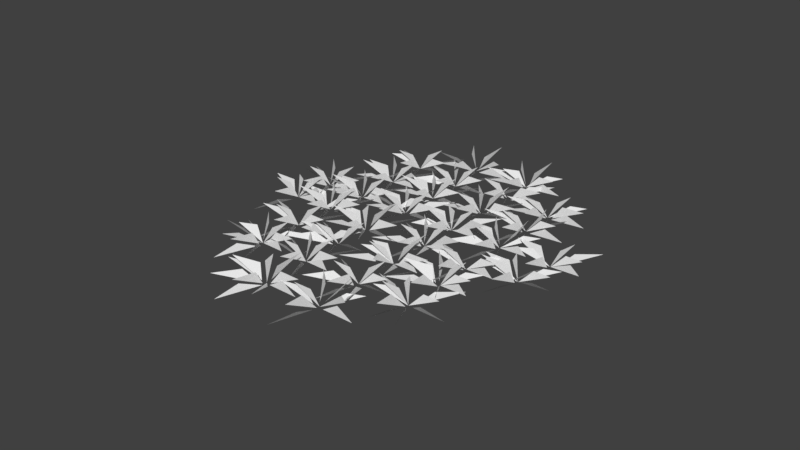 # Source: GrassCluster_LOD1.blend  (saved by Blender 2.78.0; exported with 4.5.12 LTS)
import bpy
from mathutils import Matrix  # noqa: F401  (used for matrix-valued properties, if any)

bpy.ops.wm.read_factory_settings(use_empty=True)
scene = bpy.context.scene
scene.name = 'Scene'

# ---- collections
col_collection_1 = bpy.data.collections.new('Collection 1'); scene.collection.children.link(col_collection_1)

# ---- world
world_world = bpy.data.worlds.new('World'); scene.world = world_world
world_world.color = (0.05088, 0.05088, 0.05088)
world_world.use_sun_shadow = False
world_world.sun_shadow_jitter_overblur = 0.0
world_world.cycles.sampling_method = 'MANUAL'

# ---- meshes
me_plane_020 = bpy.data.meshes.new('Plane.020')
me_plane_020.from_pydata([(-0.7098, 2.716, 0.5724), (-1.525, 2.389, 0.6635), (-1.987, 2.403, 0.01091), (-1.195, 1.502, 0.2924), (-2.044, 2.242, 0.01181), (-2.719, 1.113, 0.1293), (-2.23, 2.157, -0.003959), (-2.199, 2.334, -0.002506), (-2.184, 3.615, 0.1996), (-2.36, 3.143, 0.4482), (-3.38, 2.265, 0.5408), (-2.203, 2.322, 0.0), (-2.859, 2.434, 0.6635), (-3.264, 2.078, 0.7484), (-2.342, 2.328, 0.08972), (-3.182, 3.471, 0.6331), (-2.672, 2.766, 0.7052), (-2.305, 2.459, 0.01471), (-1.17, 3.519, 0.4601), (-1.548, 2.742, 0.5735), (-2.11, 2.478, 0.007348), (-2.186, 2.33, 0.0006374), (-0.9801, 2.133, 0.4339), (-1.492, 2.257, 0.6295), (-2.19, 2.32, 0.004717), (-2.243, 1.455, 0.9685), (-2.228, 2.011, 0.891), (-2.499, 3.309, 0.8414), (-2.225, 2.475, 0.08184), (-2.191, 2.333, 0.004717), (-1.366, 2.602, 0.9685), (-1.889, 2.411, 0.891), (-0.6659, 1.589, 0.2924), (-1.729, 1.216, 0.01181), (-1.889, 1.184, 0.0), (-0.9746, 0.4406, 0.5408), (-1.294, 0.8859, 0.6635), (-2.481, -0.295, 0.3895), (-2.339, 0.5478, 0.5634), (-1.933, 1.016, -0.003959), (-1.949, 2.818, 0.1307), (-1.841, 2.021, 0.4674), (-1.921, 1.354, -0.03688), (-3.433, 1.182, 0.5724), (-2.574, 1.293, 0.6714), (-2.07, 1.164, 0.01181), (-3.062, 0.8551, 1.104), (-2.227, 0.9215, 0.8606), (-2.052, 1.157, 0.07342), (-2.737, 2.016, 0.5552), (-1.905, 1.191, -0.001001), (-2.367, 1.618, 0.6974), (-1.896, 1.195, 0.0006374), (-1.037, 2.063, 0.4339), (-1.434, 1.718, 0.6295), (-0.3321, 1.042, 0.4601), (-1.185, 0.8998, 0.5735), (-1.726, 1.205, 0.007348), (-1.845, 0.03535, 1.165), (-1.876, 0.9914, 0.1023), (-1.932, 0.8702, 0.891), (-1.904, 1.191, 0.004717), (-1.951, 2.057, 0.9685), (-1.901, 1.503, 0.891), (-0.8476, 1.658, 1.165), (-1.762, 1.254, 0.08184), (-1.585, 1.272, 0.9028), (-1.053, 4.038, 0.5724), (-2.369, 3.678, 0.01181), (-1.913, 3.93, 0.6714), (-1.299, 2.742, 0.5724), (-2.057, 3.161, 0.6714), (-2.387, 3.564, 0.01181), (-3.121, 2.167, 0.3895), (-2.979, 3.01, 0.5634), (-2.573, 3.478, -0.003959), (-2.644, 4.971, -0.07739), (-2.526, 3.817, -0.03454), (-2.546, 3.644, 0.0), (-3.723, 3.702, 0.5408), (-3.202, 3.532, 0.6635), (-3.702, 3.317, 1.104), (-2.868, 3.384, 0.8606), (-2.693, 3.62, 0.07342), (-3.525, 4.792, 0.6331), (-3.016, 4.088, 0.7052), (-2.649, 3.781, 0.01471), (-1.666, 4.633, 0.1844), (-2.454, 3.799, 0.007349), (-2.53, 3.652, 0.0006374), (-1.324, 3.455, 0.4339), (-1.836, 3.579, 0.6295), (-2.533, 3.642, 0.004717), (-2.587, 2.776, 0.9685), (-2.572, 3.332, 0.891), (-2.544, 3.653, 0.004717), (-2.592, 4.52, 0.9685), (-2.542, 3.965, 0.891), (-2.534, 3.655, 0.004717), (-1.709, 3.923, 0.9685), (-2.232, 3.733, 0.891), (0.6419, 4.479, 0.5724), (-0.6734, 4.119, 0.01181), (-0.218, 4.371, 0.6714), (0.3966, 3.183, 0.5724), (-0.362, 3.602, 0.6714), (-0.6919, 4.004, 0.01181), (-0.8418, 4.08, -0.0002414), (-1.366, 2.959, 0.3878), (-1.071, 3.39, 0.5952), (-0.8937, 5.721, 0.1307), (-0.7849, 4.91, 0.4631), (-0.8664, 4.303, -0.05095), (-0.8512, 4.085, 0.0), (-2.028, 4.143, 0.5408), (-1.507, 3.973, 0.6635), (-2.007, 3.758, 1.104), (-1.172, 3.825, 0.8606), (-0.9974, 4.06, 0.07342), (-1.83, 5.233, 0.6331), (-1.32, 4.529, 0.7052), (-0.9538, 4.221, 0.01471), (-0.8413, 4.098, 0.0006374), (0.01832, 4.966, 0.4339), (-0.3791, 4.621, 0.6295), (-0.8347, 4.093, 0.0006374), (0.3715, 3.896, 0.4339), (-0.1404, 4.019, 0.6295), (-0.8379, 4.083, 0.004717), (-0.8915, 3.217, 0.9685), (-0.8765, 3.773, 0.891), (-1.03, 5.225, 1.165), (-0.8738, 4.237, 0.08184), (-0.8461, 4.414, 0.9028), (-0.08701, 4.448, 1.0), (-0.8392, 4.096, 0.004717), (-0.3962, 4.011, 0.829), (1.016, 3.041, 0.5724), (0.2007, 2.713, 0.6635), (-0.2616, 2.727, 0.01091), (0.5309, 1.826, 0.2924), (-0.3181, 2.566, 0.01181), (-1.052, 1.17, 0.3895), (-0.9103, 2.013, 0.5634), (-0.5044, 2.481, -0.003959), (-0.5198, 4.283, 0.1307), (-0.4572, 2.819, -0.03454), (-0.6345, 3.48, 0.4525), (-2.004, 2.647, 0.5724), (-0.6407, 2.664, 0.01181), (-1.145, 2.535, 0.6714), (-1.342, 2.295, 0.9016), (-0.4773, 2.647, 0.001708), (-0.7908, 2.391, 0.8496), (-1.456, 3.795, 0.6331), (-0.9378, 3.083, 0.6974), (-0.6054, 2.824, 0.01731), (0.4035, 3.635, 0.1844), (-0.3846, 2.802, 0.007349), (1.097, 2.507, 0.4601), (-0.2489, 2.636, -0.006254), (0.2334, 2.581, 0.6295), (-0.464, 2.645, 0.004717), (-0.5176, 1.779, 0.9685), (-0.5027, 2.335, 0.891), (-0.4748, 2.656, 0.004717), (-0.5225, 3.522, 0.9685), (-0.4725, 2.968, 0.891), (-0.4654, 2.657, 0.004717), (0.3596, 2.926, 0.9685), (-0.1632, 2.735, 0.891), (1.116, 1.696, 0.2924), (0.05333, 1.323, 0.01181), (1.123, 0.3873, 0.5724), (0.3551, 0.8129, 0.6635), (0.07406, 1.18, 0.01091), (-0.6993, -0.1877, 0.3895), (-0.5574, 0.6551, 0.5634), (-0.1515, 1.123, -0.003959), (-0.1202, 1.301, -0.002506), (-0.1056, 2.582, 0.1996), (-0.2813, 2.109, 0.4482), (-1.651, 1.289, 0.5724), (-0.792, 1.401, 0.6714), (-0.2878, 1.272, 0.01181), (-1.28, 0.9624, 1.104), (-0.4456, 1.029, 0.8606), (-0.2706, 1.264, 0.07342), (-1.103, 2.437, 0.6331), (-0.5937, 1.733, 0.7052), (-0.227, 1.426, 0.01471), (0.7564, 2.278, 0.1844), (-0.03168, 1.444, 0.007349), (1.45, 1.15, 0.4601), (0.5968, 1.007, 0.5735), (0.05601, 1.312, 0.007348), (-0.1111, 1.287, 0.004717), (-0.1647, 0.4212, 0.9685), (-0.1498, 0.9774, 0.891), (-0.1219, 1.298, 0.004717), (-0.1696, 2.165, 0.9685), (-0.1196, 1.61, 0.891), (0.9343, 1.765, 1.165), (0.01966, 1.361, 0.08184), (0.1973, 1.379, 0.9028), (-4.396, 0.6003, 0.5408), (-5.52, 0.2482, 0.0), (-4.857, 0.3049, 0.6635), (-4.437, -0.459, 0.2924), (-5.397, 0.1298, 0.01181), (-5.526, 0.2332, -0.0002414), (-6.05, -0.8877, 0.3878), (-5.755, -0.4565, 0.5952), (-5.578, 1.875, 0.1307), (-5.515, 0.4109, -0.03454), (-5.693, 1.072, 0.4525), (-5.536, 0.2383, 0.0), (-6.713, 0.2961, 0.5408), (-6.191, 0.1265, 0.6635), (-6.4, -0.1137, 0.9016), (-5.536, 0.2387, 0.001708), (-5.849, -0.01742, 0.8496), (-6.24, 1.293, 0.3911), (-5.638, 0.3748, 0.01471), (-4.655, 1.227, 0.1844), (-5.443, 0.3935, 0.00735), (-3.961, 0.0988, 0.4601), (-5.307, 0.2279, -0.006253), (-4.825, 0.1728, 0.6295), (-5.478, -0.8182, 0.799), (-5.482, 0.1021, 0.09153), (-5.714, 1.379, 1.165), (-5.338, 0.6617, 0.8409), (-5.588, 0.3762, 0.09153), (-5.524, 0.2492, 0.004717), (-4.699, 0.5175, 0.9685), (-5.221, 0.327, 0.891), (-5.036, 3.063, 0.5408), (-6.16, 2.711, 0.0), (-5.498, 2.767, 0.6635), (-6.158, 2.703, 0.0), (-5.244, 1.959, 0.5408), (-5.564, 2.405, 0.6635), (-6.751, 1.224, 0.3895), (-6.25, 2.501, -0.01627), (-6.396, 2.006, 0.5952), (-6.171, 2.712, -0.002506), (-6.157, 3.993, 0.1996), (-6.333, 3.521, 0.4482), (-7.703, 2.701, 0.5724), (-6.843, 2.812, 0.6714), (-6.339, 2.683, 0.01181), (-7.04, 2.349, 0.9016), (-6.176, 2.701, 0.001708), (-6.489, 2.445, 0.8496), (-7.154, 3.849, 0.6331), (-6.636, 3.137, 0.6974), (-6.304, 2.878, 0.01731), (-5.295, 3.689, 0.1844), (-6.083, 2.856, 0.00735), (-4.601, 2.561, 0.4601), (-5.947, 2.69, -0.006254), (-5.465, 2.635, 0.6295), (-6.118, 1.644, 0.799), (-6.122, 2.564, 0.09153), (-6.354, 3.841, 1.165), (-5.978, 3.124, 0.8409), (-6.228, 2.839, 0.09153), (-6.164, 2.712, 0.004717), (-5.339, 2.98, 0.9685), (-5.862, 2.789, 0.891), (-3.202, 3.401, 0.2924), (-4.312, 3.209, 0.01181), (-3.472, 2.321, 0.2924), (-4.321, 3.061, 0.01181), (-5.055, 1.665, 0.3895), (-4.913, 2.507, 0.5634), (-4.508, 2.976, -0.003958), (-4.523, 4.778, 0.1307), (-4.46, 3.314, -0.03454), (-4.638, 3.975, 0.4525), (-5.658, 3.084, 0.5408), (-4.48, 3.141, 0.0), (-5.136, 3.253, 0.6635), (-5.345, 2.789, 0.9016), (-4.48, 3.142, 0.001708), (-4.794, 2.886, 0.8496), (-5.459, 4.29, 0.6331), (-4.555, 3.294, 0.02885), (-5.127, 3.484, 0.615), (-3.448, 4.338, 0.4601), (-3.834, 3.552, 0.5666), (-4.361, 3.336, 0.003772), (-4.464, 3.149, 0.0006374), (-3.258, 2.952, 0.4339), (-3.77, 3.076, 0.6295), (-4.467, 3.139, 0.004717), (-4.521, 2.273, 0.9685), (-4.506, 2.83, 0.891), (-4.659, 4.282, 1.165), (-4.517, 3.336, 0.1023), (-4.476, 3.463, 0.891), (-4.469, 3.152, 0.004717), (-3.644, 3.42, 0.9685), (-4.166, 3.23, 0.891), (-2.967, 2.065, 0.5408), (-4.091, 1.713, 0.0), (-3.429, 1.77, 0.6635), (-3.098, 0.8826, 0.2924), (-3.947, 1.623, 0.01181), (-4.623, 0.4933, 0.1293), (-4.134, 1.537, -0.003959), (-4.102, 1.715, -0.002506), (-4.088, 2.996, 0.1996), (-4.263, 2.524, 0.4482), (-4.107, 1.703, 0.0), (-5.284, 1.761, 0.5408), (-4.762, 1.591, 0.6635), (-5.263, 1.376, 1.104), (-4.428, 1.443, 0.8606), (-4.253, 1.679, 0.07342), (-4.106, 1.712, -0.001001), (-4.846, 2.59, 0.6019), (-4.744, 2.037, 0.6069), (-3.074, 2.9, 0.4601), (-3.987, 1.839, -0.002476), (-3.626, 2.248, 0.6362), (-2.883, 1.625, 0.4664), (-4.09, 1.711, 0.0006374), (-3.398, 1.423, 0.5666), (-4.045, 0.5568, 1.165), (-4.085, 1.556, 0.08184), (-4.133, 1.384, 0.9028), (-4.251, 2.53, 1.0), (-4.104, 1.712, 0.004717), (-3.909, 2.119, 0.829), (-4.095, 1.714, 0.004717), (-3.27, 1.982, 0.9685), (-3.792, 1.792, 0.891), (-5.817, 1.389, 0.0), (-4.663, 1.629, 0.5408), (-5.21, 1.662, 0.6635), (-4.584, 0.4772, 0.5724), (-5.353, 0.9028, 0.6635), (-5.634, 1.27, 0.0109), (-5.823, 1.374, -0.0002414), (-6.346, 0.2529, 0.3878), (-6.052, 0.6841, 0.5952), (-5.778, 2.709, -0.06717), (-5.847, 1.551, -0.03688), (-5.832, 1.379, 0.0), (-7.009, 1.437, 0.5408), (-6.488, 1.267, 0.6635), (-6.697, 1.027, 0.9016), (-5.832, 1.379, 0.001708), (-6.146, 1.123, 0.8496), (-6.663, 2.213, 0.5552), (-5.831, 1.388, -0.001001), (-6.293, 1.815, 0.6974), (-4.799, 2.576, 0.4601), (-5.712, 1.514, -0.002474), (-5.351, 1.924, 0.6362), (-4.258, 1.239, 0.4601), (-5.111, 1.097, 0.5735), (-5.652, 1.402, 0.007347), (-5.819, 1.377, 0.004717), (-5.872, 0.5111, 0.9685), (-5.857, 1.067, 0.891), (-6.011, 2.519, 1.165), (-5.634, 1.802, 0.8409), (-5.885, 1.517, 0.09153), (-4.773, 1.855, 1.165), (-5.377, 1.305, 0.829), (-5.674, 1.501, 0.1122), (-3.738, 0.3555, 0.0), (-2.585, 0.5957, 0.5408), (-3.132, 0.6287, 0.6635), (-2.506, -0.5561, 0.5724), (-3.265, -0.1373, 0.6714), (-3.594, 0.2652, 0.01181), (-4.128, -0.9138, 0.1554), (-3.813, 0.1912, -0.009918), (-3.796, 1.982, 0.1307), (-3.733, 0.5645, -0.04857), (-3.911, 1.166, 0.4482), (-3.754, 0.3456, 0.0), (-4.931, 0.4034, 0.5408), (-4.409, 0.2338, 0.6635), (-4.91, 0.01891, 1.104), (-3.937, 0.3507, 0.1102), (-4.112, -0.1028, 0.7453), (-3.753, 0.3547, -0.001001), (-4.493, 1.232, 0.6019), (-4.391, 0.6798, 0.6069), (-2.721, 1.542, 0.4601), (-3.634, 0.4811, -0.002474), (-3.273, 0.8903, 0.6362), (-3.737, 0.3535, 0.0006374), (-2.531, 0.1564, 0.4339), (-3.043, 0.2801, 0.6295), (-3.74, 0.3436, 0.004717), (-3.794, -0.5223, 0.9685), (-3.779, 0.03398, 0.891), (-3.932, 1.486, 1.165), (-3.776, 0.4983, 0.08184), (-3.749, 0.6747, 0.9028), (-3.742, 0.3565, 0.004717), (-2.917, 0.6247, 0.9685), (-3.44, 0.4343, 0.891), (-2.994, -3.403, 0.5724), (-3.809, -3.73, 0.6635), (-4.271, -3.716, 0.01091), (-3.388, -4.494, 0.2924), (-4.348, -3.905, 0.01181), (-4.477, -3.802, -0.0002414), (-5.001, -4.923, 0.3878), (-4.706, -4.492, 0.5952), (-4.482, -3.785, -0.002506), (-4.468, -2.504, 0.1996), (-4.643, -2.977, 0.4482), (-6.013, -3.797, 0.5724), (-4.65, -3.779, 0.01181), (-5.154, -3.908, 0.6714), (-5.643, -4.124, 1.104), (-4.808, -4.057, 0.8606), (-4.633, -3.821, 0.07342), (-5.465, -2.649, 0.6331), (-4.947, -3.361, 0.6974), (-4.615, -3.619, 0.01731), (-4.477, -3.784, 0.0006374), (-3.617, -2.915, 0.4339), (-4.015, -3.261, 0.6295), (-4.47, -3.789, 0.0006374), (-3.264, -3.986, 0.4339), (-3.776, -3.862, 0.6295), (-4.473, -3.799, 0.004717), (-4.527, -4.665, 0.9685), (-4.512, -4.108, 0.891), (-4.665, -2.657, 1.165), (-4.289, -3.373, 0.8409), (-4.539, -3.659, 0.09153), (-4.475, -3.786, 0.004717), (-3.65, -3.518, 0.9685), (-4.172, -3.708, 0.891), (-5.111, -1.325, 0.0), (-3.958, -1.084, 0.5408), (-4.505, -1.051, 0.6635), (-3.879, -2.236, 0.5724), (-4.988, -1.443, 0.01181), (-4.505, -1.638, 0.6714), (-5.117, -1.34, -0.0002414), (-5.641, -2.461, 0.3878), (-5.347, -2.029, 0.5952), (-5.169, 0.3018, 0.1307), (-5.107, -1.162, -0.03454), (-5.284, -0.5007, 0.4525), (-5.127, -1.335, 0.0), (-6.304, -1.277, 0.5408), (-5.782, -1.446, 0.6635), (-6.188, -1.579, 0.7484), (-5.266, -1.329, 0.08972), (-6.105, -0.1863, 0.6331), (-5.587, -0.8983, 0.6974), (-5.255, -1.157, 0.01731), (-4.094, -0.1377, 0.4601), (-4.472, -0.9153, 0.5735), (-5.034, -1.179, 0.007346), (-3.552, -1.474, 0.4601), (-4.405, -1.617, 0.5735), (-4.946, -1.312, 0.007347), (-5.065, -2.481, 1.165), (-5.355, -1.725, 0.8409), (-5.073, -1.471, 0.09153), (-5.305, -0.1942, 1.165), (-5.163, -1.14, 0.1023), (-5.122, -1.013, 0.891), (-5.115, -1.324, 0.004717), (-4.29, -1.055, 0.9685), (-4.813, -1.246, 0.891), (-3.416, -0.884, 0.0), (-2.262, -0.6437, 0.5408), (-2.81, -0.6107, 0.6635), (-2.431, -1.542, 0.5408), (-3.414, -0.8916, 0.0), (-2.952, -1.37, 0.6635), (-4.006, -2.371, 0.3895), (-3.506, -1.094, -0.01626), (-3.651, -1.589, 0.5952), (-3.427, -0.8821, -0.002506), (-3.413, 0.3987, 0.1996), (-3.588, -0.07349, 0.4482), (-3.431, -0.8939, 0.0), (-4.609, -0.8361, 0.5408), (-4.087, -1.006, 0.6635), (-4.587, -1.221, 1.104), (-3.615, -0.8888, 0.1102), (-3.79, -1.342, 0.7453), (-4.257, 0.09101, 0.3292), (-3.506, -0.7415, 0.02885), (-2.652, 0.05281, 0.4664), (-3.422, -0.8809, 0.0006374), (-2.786, -0.4836, 0.5666), (-1.857, -1.033, 0.4601), (-2.71, -1.176, 0.5735), (-3.251, -0.8711, 0.007348), (-3.418, -0.8959, 0.004717), (-3.472, -1.762, 0.9685), (-3.457, -1.205, 0.891), (-3.61, 0.2465, 1.165), (-3.454, -0.7412, 0.08184), (-3.426, -0.5647, 0.9028), (-3.42, -0.883, 0.004717), (-2.595, -0.6147, 0.9685), (-3.117, -0.8052, 0.891), (-1.779, -2.073, 0.2924), (-2.889, -2.264, 0.01181), (-1.81, -3.234, 0.5724), (-2.568, -2.815, 0.6714), (-2.898, -2.412, 0.01181), (-3.632, -3.809, 0.3895), (-3.491, -2.966, 0.5634), (-3.085, -2.498, -0.003959), (-3.1, -0.6956, 0.1307), (-3.037, -2.159, -0.03454), (-3.215, -1.498, 0.4525), (-4.235, -2.39, 0.5408), (-3.058, -2.332, 0.0), (-3.713, -2.22, 0.6635), (-4.214, -2.659, 1.104), (-3.371, -2.588, 0.8496), (-3.248, -2.358, 0.09352), (-3.762, -1.277, 0.3911), (-3.16, -2.196, 0.01471), (-3.048, -2.319, 0.0006374), (-2.188, -1.45, 0.4339), (-2.586, -1.796, 0.6295), (-3.041, -2.324, 0.0006374), (-1.835, -2.521, 0.4339), (-2.347, -2.398, 0.6295), (-2.996, -3.478, 1.165), (-3.036, -2.479, 0.08184), (-3.084, -2.651, 0.9028), (-3.236, -1.192, 1.165), (-3.08, -2.179, 0.08184), (-3.053, -2.003, 0.9028), (-3.046, -2.321, 0.004717), (-2.221, -2.053, 0.9685), (-2.744, -2.243, 0.891), (-3.29, -2.262, 0.5724), (-4.105, -2.59, 0.6635), (-4.567, -2.576, 0.01091), (-3.775, -3.477, 0.2924), (-4.624, -2.737, 0.01181), (-5.358, -4.133, 0.3895), (-5.211, -3.279, 0.557), (-4.825, -2.868, -0.01019), (-4.826, -1.02, 0.1307), (-4.763, -2.484, -0.03454), (-4.94, -1.822, 0.4525), (-6.31, -2.656, 0.5724), (-4.946, -2.639, 0.01181), (-5.451, -2.768, 0.6714), (-5.648, -3.008, 0.9016), (-4.783, -2.656, 0.001708), (-5.097, -2.912, 0.8496), (-5.762, -1.508, 0.6331), (-5.244, -2.22, 0.6974), (-4.911, -2.479, 0.01731), (-3.902, -1.667, 0.1844), (-4.69, -2.501, 0.007352), (-3.209, -2.796, 0.4601), (-4.555, -2.667, -0.006252), (-4.072, -2.722, 0.6295), (-4.719, -3.487, 1.0), (-4.77, -2.658, 0.004717), (-5.011, -3.039, 0.829), (-4.962, -1.516, 1.165), (-4.819, -2.462, 0.1023), (-4.778, -2.335, 0.891), (-4.771, -2.645, 0.004717), (-3.946, -2.377, 0.9685), (-4.469, -2.568, 0.891), (-1.426, -3.43, 0.2924), (-2.536, -3.622, 0.01181), (-1.606, -4.387, 0.2924), (-2.566, -3.798, 0.0118), (-3.28, -5.166, 0.3895), (-2.779, -3.89, -0.01627), (-2.925, -4.384, 0.5952), (-2.7, -3.678, -0.002506), (-2.686, -2.397, 0.1996), (-2.862, -2.869, 0.4482), (-4.232, -3.69, 0.5724), (-2.868, -3.672, 0.01181), (-3.372, -3.801, 0.6714), (-3.861, -4.016, 1.104), (-3.026, -3.95, 0.8606), (-2.851, -3.714, 0.07342), (-3.683, -2.541, 0.6331), (-3.174, -3.246, 0.7052), (-2.807, -3.553, 0.01471), (-1.824, -2.701, 0.1844), (-2.612, -3.534, 0.007349), (-2.688, -3.682, 0.0006374), (-1.482, -3.879, 0.4339), (-1.994, -3.755, 0.6295), (-2.647, -4.746, 0.799), (-2.651, -3.826, 0.09153), (-2.883, -2.549, 1.165), (-2.727, -3.537, 0.08184), (-2.7, -3.36, 0.9028), (-2.693, -3.679, 0.004717), (-1.868, -3.41, 0.9685), (-2.391, -3.601, 0.891), (0.2156, -2.648, 0.2924), (-0.8944, -2.839, 0.01181), (0.1844, -3.809, 0.5724), (-0.5742, -3.39, 0.6714), (-0.9041, -2.987, 0.01181), (-1.638, -4.384, 0.3895), (-1.496, -3.541, 0.5634), (-1.09, -3.073, -0.00396), (-1.059, -2.895, -0.002506), (-1.045, -1.614, 0.1996), (-1.22, -2.087, 0.4482), (-2.59, -2.907, 0.5724), (-1.731, -2.795, 0.6714), (-1.227, -2.924, 0.01181), (-1.928, -3.259, 0.9016), (-1.063, -2.907, 0.001708), (-1.377, -3.163, 0.8496), (-2.042, -1.759, 0.6331), (-1.524, -2.471, 0.6974), (-1.191, -2.729, 0.01731), (-0.03055, -1.71, 0.4601), (-0.4088, -2.488, 0.5735), (-0.9706, -2.752, 0.007349), (0.5108, -3.047, 0.4601), (-0.8349, -2.917, -0.006254), (-0.3526, -2.973, 0.6295), (-1.05, -2.909, 0.004717), (-1.104, -3.775, 0.9685), (-1.089, -3.219, 0.891), (-1.061, -2.898, 0.004717), (-1.109, -2.031, 0.9685), (-1.059, -2.586, 0.891), (-1.051, -2.896, 0.004717), (-0.2264, -2.628, 0.9685), (-0.7492, -2.818, 0.891), (-0.2104, -0.0506, 0.5724), (-1.526, -0.4106, 0.01181), (-1.07, -0.1588, 0.6714), (-0.4557, -1.346, 0.5724), (-1.214, -0.9275, 0.6714), (-1.544, -0.525, 0.01181), (-2.278, -1.921, 0.3895), (-1.763, -0.599, -0.009921), (-1.929, -1.151, 0.6014), (-1.699, -0.4329, -0.002506), (-1.685, 0.8479, 0.1996), (-1.86, 0.3757, 0.4482), (-3.23, -0.4446, 0.5724), (-2.371, -0.3331, 0.6714), (-1.867, -0.4621, 0.01181), (-2.859, -0.7713, 1.104), (-2.025, -0.7049, 0.8606), (-1.85, -0.4692, 0.07342), (-2.408, 0.61, 0.3911), (-1.806, -0.3082, 0.01471), (-1.694, -0.4317, 0.0006374), (-0.8339, 0.437, 0.4339), (-1.231, 0.09151, 0.6295), (-0.1293, -0.5842, 0.4601), (-0.9823, -0.7267, 0.5735), (-1.523, -0.4219, 0.007348), (-1.69, -0.4467, 0.004717), (-1.744, -1.313, 0.9685), (-1.729, -0.7563, 0.891), (-1.882, 0.6957, 1.165), (-1.726, -0.2919, 0.08184), (-1.698, -0.1155, 0.9028), (-1.691, -0.4338, 0.004717), (-0.8665, -0.1655, 0.9685), (-1.389, -0.356, 0.891), (1.485, 0.3901, 0.5724), (0.1695, 0.03011, 0.01181), (0.625, 0.2818, 0.6714), (1.24, -0.9057, 0.5724), (0.4809, -0.4868, 0.6714), (0.151, -0.08433, 0.01181), (-0.5831, -1.481, 0.3895), (-0.4412, -0.6379, 0.5634), (-0.03535, -0.1697, -0.003959), (-0.05076, 1.632, 0.1307), (0.05712, 0.835, 0.4674), (-0.02294, 0.1678, -0.03688), (-0.008221, -0.003969, 0.0), (-1.185, 0.0538, 0.5408), (-0.664, -0.1158, 0.6635), (-1.164, -0.3307, 1.104), (-0.3294, -0.2642, 0.8606), (-0.1544, -0.02857, 0.07342), (-0.987, 1.144, 0.6331), (-0.4775, 0.44, 0.7052), (-0.1108, 0.1325, 0.01471), (0.001611, 0.008963, 0.0006374), (0.8613, 0.8777, 0.4339), (0.4638, 0.5322, 0.6295), (0.008238, 0.003882, 0.0006374), (1.214, -0.1931, 0.4339), (0.7025, -0.06949, 0.6295), (0.005041, -0.005973, 0.004717), (-0.04855, -0.8718, 0.9685), (-0.0336, -0.3156, 0.891), (-0.1868, 1.136, 1.165), (-0.03091, 0.1487, 0.08184), (-0.003133, 0.3252, 0.9028), (1.05, 0.472, 1.165), (0.1358, 0.06802, 0.08184), (0.3135, 0.08643, 0.9028), (0.3808, -1.432, 0.0), (1.535, -1.192, 0.5408), (0.9874, -1.159, 0.6635), (1.613, -2.344, 0.5724), (0.8451, -1.918, 0.6635), (0.5641, -1.551, 0.01091), (-0.2093, -2.919, 0.3895), (-0.06735, -2.076, 0.5634), (0.3385, -1.608, -0.003959), (0.3699, -1.43, -0.002506), (0.3844, -0.1496, 0.1996), (0.2087, -0.6218, 0.4482), (0.3656, -1.442, 0.0), (-0.8115, -1.384, 0.5408), (-0.2902, -1.554, 0.6635), (0.3657, -1.442, 0.001708), (-0.4757, -1.695, 0.9555), (0.007106, -1.891, 0.7453), (-0.6131, -0.2938, 0.6331), (-0.1037, -0.9981, 0.7052), (0.263, -1.306, 0.01471), (0.3755, -1.429, 0.0006374), (1.235, -0.5605, 0.4339), (0.8377, -0.906, 0.6295), (1.94, -1.582, 0.4601), (1.087, -1.724, 0.5735), (0.546, -1.419, 0.007348), (0.3789, -1.444, 0.004717), (0.3253, -2.31, 0.9685), (0.3403, -1.754, 0.891), (0.3682, -1.433, 0.004717), (0.3205, -0.5666, 0.9685), (0.3704, -1.121, 0.891), (1.424, -0.9661, 1.165), (0.5097, -1.37, 0.08184), (0.6873, -1.352, 0.9028), (-1.345, -1.756, 0.0), (-0.1908, -1.516, 0.5408), (-0.7381, -1.483, 0.6635), (-0.1121, -2.668, 0.5724), (-0.8707, -2.249, 0.6714), (-1.201, -1.847, 0.01181), (-1.935, -3.243, 0.3895), (-1.793, -2.4, 0.5634), (-1.387, -1.932, -0.003958), (-1.402, -0.13, 0.1307), (-1.294, -0.9274, 0.4674), (-1.375, -1.595, -0.03688), (-2.887, -1.766, 0.5724), (-2.027, -1.655, 0.6714), (-1.523, -1.784, 0.01181), (-2.224, -2.118, 0.9016), (-1.36, -1.766, 0.001708), (-1.673, -2.022, 0.8496), (-2.065, -0.7117, 0.3911), (-1.462, -1.63, 0.01471), (-1.35, -1.753, 0.0006374), (-0.4903, -0.8847, 0.4339), (-0.8878, -1.23, 0.6295), (0.2143, -1.906, 0.4601), (-0.6387, -2.048, 0.5735), (-1.179, -1.744, 0.007348), (-1.347, -1.768, 0.004717), (-1.4, -2.634, 0.9685), (-1.385, -2.078, 0.891), (-1.357, -1.757, 0.004717), (-1.405, -0.8908, 0.9685), (-1.355, -1.445, 0.891), (-0.3012, -1.29, 1.165), (-1.216, -1.694, 0.08184), (-1.038, -1.676, 0.9028), (1.858, -2.438, 0.5408), (0.7337, -2.79, 0.0), (1.397, -2.733, 0.6635), (1.727, -3.62, 0.2924), (0.8778, -2.88, 0.01181), (0.1436, -4.276, 0.3895), (0.2856, -3.434, 0.5634), (0.6914, -2.965, -0.003959), (0.676, -1.163, 0.1307), (0.7387, -2.627, -0.03454), (0.5613, -1.966, 0.4525), (-0.4586, -2.857, 0.5408), (0.7185, -2.8, 0.0), (0.06275, -2.688, 0.6635), (-0.146, -3.152, 0.9016), (0.7186, -2.799, 0.001708), (0.405, -3.055, 0.8496), (-0.2602, -1.651, 0.6331), (0.2581, -2.363, 0.6974), (0.5905, -2.622, 0.01731), (1.599, -1.811, 0.1844), (0.8113, -2.645, 0.00735), (0.735, -2.792, 0.0006374), (1.941, -2.989, 0.4339), (1.429, -2.865, 0.6295), (0.7318, -2.802, 0.004717), (0.6782, -3.668, 0.9685), (0.6932, -3.111, 0.891), (0.7211, -2.79, 0.004717), (0.6734, -1.924, 0.9685), (0.7234, -2.478, 0.891), (0.7305, -2.789, 0.004717), (1.555, -2.521, 0.9685), (1.033, -2.711, 0.891), (-1.442, 5.532, 0.5724), (-2.257, 5.205, 0.6635), (-2.719, 5.219, 0.01091), (-2.918, 5.14, 0.0), (-2.003, 4.397, 0.5408), (-2.323, 4.842, 0.6635), (-3.342, 3.975, 0.4075), (-2.925, 5.133, -0.0002414), (-3.363, 4.516, 0.557), (-2.977, 6.775, 0.1307), (-2.869, 5.977, 0.4674), (-2.949, 5.31, -0.03688), (-4.462, 5.138, 0.5724), (-3.098, 5.156, 0.01181), (-3.602, 5.027, 0.6714), (-4.091, 4.811, 1.104), (-3.256, 4.878, 0.8606), (-3.081, 5.114, 0.07342), (-2.934, 5.147, -0.001001), (-3.674, 6.025, 0.6019), (-3.573, 5.472, 0.6069), (-1.902, 6.335, 0.4601), (-2.289, 5.548, 0.5666), (-2.815, 5.333, 0.003771), (-1.617, 5.149, 0.2274), (-2.755, 5.127, -0.002473), (-2.873, 3.992, 1.165), (-2.913, 4.991, 0.08184), (-2.961, 4.819, 0.9028), (-3.113, 6.278, 1.165), (-2.957, 5.291, 0.08184), (-2.93, 5.467, 0.9028), (-1.876, 5.614, 1.165), (-2.473, 5.067, 0.8409), (-2.813, 5.235, 0.09153), (-3.376, 5.029, 0.5724), (-4.191, 4.702, 0.6635), (-4.653, 4.716, 0.01091), (-3.621, 3.734, 0.5724), (-4.389, 4.159, 0.6635), (-4.67, 4.527, 0.01091), (-4.859, 4.63, -0.0002414), (-5.383, 3.509, 0.3878), (-5.089, 3.941, 0.5952), (-4.911, 6.272, 0.1307), (-4.848, 4.854, -0.04857), (-5.026, 5.456, 0.4482), (-6.396, 4.635, 0.5724), (-5.032, 4.653, 0.01181), (-5.536, 4.524, 0.6714), (-4.869, 4.636, 0.001708), (-5.71, 4.383, 0.9555), (-5.227, 4.187, 0.7453), (-5.574, 5.69, 0.3911), (-4.971, 4.772, 0.01471), (-3.988, 5.624, 0.1844), (-4.776, 4.791, 0.00735), (-3.551, 4.646, 0.2274), (-4.689, 4.625, -0.002473), (-4.808, 3.489, 1.165), (-5.097, 4.252, 0.829), (-4.806, 4.456, 0.1122), (-5.047, 5.776, 1.165), (-4.671, 5.059, 0.8409), (-4.922, 4.773, 0.09153), (-4.857, 4.646, 0.004717), (-4.032, 4.915, 0.9685), (-4.555, 4.724, 0.891), (0.9875, -3.812, 0.5724), (-0.3278, -4.172, 0.01181), (0.1277, -3.921, 0.6714), (0.7422, -5.108, 0.5724), (-0.367, -4.315, 0.0118), (0.1157, -4.509, 0.6714), (-0.8796, -5.466, 0.1554), (-0.5652, -4.361, -0.00992), (-0.6036, -2.88, -0.07739), (-0.4854, -4.034, -0.03454), (-2.032, -4.206, 0.5724), (-0.6689, -4.189, 0.01181), (-1.173, -4.318, 0.6714), (-0.5055, -4.206, 0.001708), (-1.347, -4.459, 0.9555), (-0.8641, -4.655, 0.7453), (-1.484, -3.058, 0.6331), (-0.966, -3.77, 0.6974), (-0.6336, -4.029, 0.01731), (-0.4957, -4.194, 0.0006374), (0.3639, -3.325, 0.4339), (-0.03353, -3.67, 0.6295), (0.8122, -4.196, 0.2274), (-0.3254, -4.217, -0.002473), (-0.4443, -5.353, 1.165), (-0.484, -4.354, 0.08184), (-0.5321, -4.526, 0.9028), (-0.6841, -3.066, 1.165), (-0.3079, -3.783, 0.8409), (-0.5584, -4.069, 0.09153), (0.3746, -3.656, 0.8414), (-0.3615, -4.134, 0.08184), (-0.9466, -4.315, 0.5724), (-1.762, -4.643, 0.6635), (-2.224, -4.629, 0.01091), (-1.192, -5.611, 0.5724), (-2.301, -4.818, 0.0118), (-1.818, -5.012, 0.6714), (-2.43, -4.714, -0.0002414), (-2.954, -5.835, 0.3878), (-2.66, -5.404, 0.5952), (-2.482, -3.073, 0.1307), (-2.419, -4.49, -0.04857), (-2.597, -3.889, 0.4482), (-3.967, -4.709, 0.5724), (-2.603, -4.692, 0.01181), (-3.107, -4.821, 0.6714), (-3.304, -5.061, 0.9016), (-2.44, -4.709, 0.001708), (-2.753, -4.965, 0.8496), (-3.144, -3.655, 0.3911), (-2.542, -4.573, 0.01471), (-2.43, -4.696, 0.0006374), (-1.57, -3.828, 0.4339), (-1.968, -4.173, 0.6295), (-1.122, -4.699, 0.2274), (-2.26, -4.72, -0.002473), (-2.378, -5.856, 1.165), (-2.41, -4.9, 0.1023), (-2.465, -5.021, 0.891), (-2.618, -3.569, 1.165), (-2.462, -4.557, 0.08184), (-2.435, -4.38, 0.9028), (-1.675, -4.346, 1.0), (-2.428, -4.698, 0.004717), (-1.985, -4.783, 0.829), (2.462, 2.046, 0.2924), (1.399, 1.673, 0.01181), (2.222, 0.9909, 0.5408), (1.239, 1.641, 0.0), (1.701, 1.163, 0.6635), (0.6468, 0.1622, 0.3895), (0.7887, 1.005, 0.5634), (1.195, 1.473, -0.003959), (1.179, 3.275, 0.1307), (1.242, 1.858, -0.04857), (1.065, 2.459, 0.4482), (1.222, 1.639, 0.0), (0.04452, 1.697, 0.5408), (0.5659, 1.527, 0.6635), (1.222, 1.639, 0.001708), (0.3803, 1.386, 0.9555), (0.8631, 1.191, 0.7453), (0.5168, 2.694, 0.3911), (1.119, 1.775, 0.01471), (2.102, 2.628, 0.1844), (1.314, 1.794, 0.00735), (2.796, 1.499, 0.4601), (1.943, 1.357, 0.5735), (1.402, 1.662, 0.007348), (1.235, 1.637, 0.004717), (1.181, 0.7711, 0.9685), (1.196, 1.327, 0.891), (1.224, 1.648, 0.004717), (1.176, 2.514, 0.9685), (1.226, 1.96, 0.891), (1.234, 1.65, 0.004717), (2.059, 1.918, 0.9685), (1.536, 1.728, 0.891), (1.353, 0.3558, 0.0), (2.507, 0.5961, 0.5408), (1.96, 0.6291, 0.6635), (2.586, -0.5558, 0.5724), (1.827, -0.1369, 0.6714), (1.497, 0.2656, 0.01181), (0.7629, -1.131, 0.3895), (0.9048, -0.288, 0.5634), (1.311, 0.1802, -0.003959), (1.342, 0.3577, -0.002506), (1.357, 1.639, 0.1996), (1.181, 1.166, 0.4482), (1.338, 0.3459, 0.0), (0.1607, 0.4037, 0.5408), (0.682, 0.2341, 0.6635), (0.1818, 0.01926, 1.104), (1.017, 0.08572, 0.8606), (1.192, 0.3213, 0.07342), (0.3591, 1.494, 0.6331), (0.8685, 0.7899, 0.7052), (1.235, 0.4824, 0.01471), (2.219, 1.335, 0.1844), (1.431, 0.5011, 0.007349), (1.354, 0.3538, 0.0006374), (2.56, 0.1568, 0.4339), (2.049, 0.2804, 0.6295), (1.351, 0.3439, 0.004717), (1.297, -0.5219, 0.9685), (1.312, 0.03433, 0.891), (1.159, 1.486, 1.165), (1.315, 0.4986, 0.08184), (1.343, 0.6751, 0.9028), (1.35, 0.3568, 0.004717), (2.175, 0.6251, 0.9685), (1.652, 0.4346, 0.891), (-5.786, -0.1171, 0.5408), (-6.911, -0.4692, 0.0), (-6.248, -0.4125, 0.6635), (-6.909, -0.4768, 0.0), (-5.994, -1.22, 0.5408), (-6.314, -0.7749, 0.6635), (-6.917, -0.4842, -0.0002414), (-7.44, -1.605, 0.3878), (-7.146, -1.174, 0.5952), (-6.922, -0.4673, -0.002506), (-6.907, 0.8135, 0.1996), (-7.083, 0.3413, 0.4482), (-8.103, -0.5368, 0.5408), (-6.926, -0.4791, 0.0), (-7.582, -0.3672, 0.6635), (-7.791, -0.8311, 0.9016), (-6.926, -0.4787, 0.001708), (-7.24, -0.7348, 0.8496), (-7.631, 0.5756, 0.3911), (-7.029, -0.3426, 0.01471), (-6.045, 0.5097, 0.1844), (-6.833, -0.3239, 0.00735), (-5.352, -0.6186, 0.4601), (-6.205, -0.7611, 0.5735), (-6.746, -0.4563, 0.007349), (-6.869, -1.536, 0.799), (-6.873, -0.6153, 0.09153), (-7.105, 0.6613, 1.165), (-6.949, -0.3264, 0.08184), (-6.921, -0.15, 0.9028), (-5.867, -0.003099, 1.165), (-6.782, -0.4071, 0.08184), (-6.604, -0.3887, 0.9028), (-5.67, -1.41, 0.5408), (-6.795, -1.762, 0.0), (-6.132, -1.705, 0.6635), (-5.711, -2.469, 0.2924), (-6.671, -1.881, 0.01181), (-7.385, -3.249, 0.3895), (-6.885, -1.972, -0.01627), (-7.03, -2.467, 0.5952), (-6.852, -0.1357, 0.1307), (-6.79, -1.6, -0.03454), (-6.967, -0.9383, 0.4525), (-6.81, -1.772, 0.0), (-7.987, -1.714, 0.5408), (-7.466, -1.884, 0.6635), (-7.674, -2.124, 0.9016), (-6.81, -1.772, 0.001708), (-7.123, -2.028, 0.8496), (-7.515, -0.7175, 0.3911), (-6.912, -1.636, 0.01471), (-5.929, -0.7833, 0.1844), (-6.717, -1.617, 0.007351), (-5.236, -1.912, 0.4601), (-6.089, -2.054, 0.5735), (-6.629, -1.749, 0.007349), (-6.797, -1.774, 0.004717), (-6.85, -2.64, 0.9685), (-6.835, -2.084, 0.891), (-6.988, -0.6318, 1.165), (-6.833, -1.619, 0.08184), (-6.805, -1.443, 0.9028), (-5.833, -1.333, 0.799), (-6.688, -1.675, 0.09153)], [(4, 3), (6, 5), (14, 13), (28, 27), (33, 32), (77, 76), (88, 87), (141, 140), (158, 157), (172, 171), (192, 191), (209, 208), (223, 222), (225, 224), (230, 229), (259, 258), (264, 263), (272, 271), (274, 273), (309, 308), (311, 310), (349, 348), (381, 380), (413, 412), (460, 459), (498, 497), (515, 514), (532, 531), (552, 551), (569, 568), (583, 582), (585, 584), (602, 601), (607, 606), (615, 614), (668, 667), (775, 774), (795, 794), (812, 811), (850, 849), (879, 878), (881, 880), (883, 882), (900, 899), (902, 901), (916, 915), (924, 923), (944, 943), (949, 948), (960, 959), (977, 976), (979, 978), (1014, 1013), (1046, 1045), (1048, 1047), (1053, 1052), (1064, 1063), (1078, 1077), (1080, 1079), (1091, 1090)], [(0, 2, 1), (9, 7, 8), (10, 11, 12), (15, 17, 16), (18, 20, 19), (23, 21, 22), (26, 24, 25), (31, 29, 30), (36, 34, 35), (37, 39, 38), (40, 42, 41), (43, 45, 44), (46, 48, 47), (49, 50, 51), (54, 52, 53), (55, 57, 56), (58, 60, 59), (63, 61, 62), (64, 66, 65), (67, 69, 68), (70, 72, 71), (73, 75, 74), (80, 78, 79), (81, 83, 82), (84, 86, 85), (91, 89, 90), (94, 92, 93), (97, 95, 96), (100, 98, 99), (101, 103, 102), (104, 106, 105), (109, 107, 108), (110, 112, 111), (115, 113, 114), (116, 118, 117), (119, 121, 120), (124, 122, 123), (127, 125, 126), (130, 128, 129), (131, 133, 132), (134, 135, 136), (137, 139, 138), (142, 144, 143), (145, 147, 146), (148, 150, 149), (151, 152, 153), (154, 156, 155), (159, 161, 160), (164, 162, 163), (167, 165, 166), (170, 168, 169), (173, 175, 174), (176, 178, 177), (181, 179, 180), (182, 184, 183), (185, 187, 186), (188, 190, 189), (193, 195, 194), (198, 196, 197), (201, 199, 200), (202, 204, 203), (205, 206, 207), (212, 210, 211), (213, 215, 214), (218, 216, 217), (219, 220, 221), (226, 228, 227), (231, 233, 232), (236, 234, 235), (237, 238, 239), (242, 240, 241), (243, 245, 244), (248, 246, 247), (249, 251, 250), (252, 253, 254), (255, 257, 256), (260, 262, 261), (265, 267, 266), (270, 268, 269), (275, 277, 276), (278, 280, 279), (281, 282, 283), (284, 285, 286), (287, 289, 288), (290, 292, 291), (295, 293, 294), (298, 296, 297), (299, 301, 300), (304, 302, 303), (305, 306, 307), (314, 312, 313), (317, 315, 316), (318, 320, 319), (323, 321, 322), (324, 326, 325), (327, 328, 329), (330, 332, 331), (333, 334, 335), (338, 336, 337), (341, 339, 340), (342, 344, 343), (347, 345, 346), (352, 350, 351), (353, 354, 355), (356, 357, 358), (359, 361, 360), (362, 364, 363), (367, 365, 366), (368, 370, 369), (371, 373, 372), (376, 374, 375), (377, 379, 378), (382, 384, 383), (387, 385, 386), (388, 390, 389), (393, 391, 392), (394, 396, 395), (399, 397, 398), (402, 400, 401), (403, 405, 404), (408, 406, 407), (409, 411, 410), (416, 414, 415), (419, 417, 418), (420, 422, 421), (423, 425, 424), (426, 428, 427), (431, 429, 430), (434, 432, 433), (437, 435, 436), (438, 440, 439), (443, 441, 442), (446, 444, 445), (447, 449, 448), (452, 450, 451), (453, 455, 454), (458, 456, 457), (461, 463, 462), (464, 466, 465), (467, 469, 468), (470, 472, 471), (473, 475, 474), (478, 476, 477), (481, 479, 480), (482, 483, 484), (485, 487, 486), (490, 488, 489), (493, 491, 492), (494, 496, 495), (499, 500, 501), (502, 504, 503), (507, 505, 506), (508, 510, 509), (513, 511, 512), (516, 518, 517), (519, 521, 520), (522, 524, 523), (525, 526, 527), (528, 530, 529), (535, 533, 534), (538, 536, 537), (539, 541, 540), (542, 544, 543), (547, 545, 546), (548, 550, 549), (553, 555, 554), (556, 558, 557), (559, 561, 560), (562, 563, 564), (565, 567, 566), (570, 572, 571), (573, 574, 575), (576, 578, 577), (581, 579, 580), (586, 588, 587), (591, 589, 590), (592, 594, 593), (595, 597, 596), (598, 600, 599), (605, 603, 604), (608, 610, 609), (613, 611, 612), (616, 618, 617), (619, 621, 620), (624, 622, 623), (625, 627, 626), (628, 629, 630), (631, 633, 632), (634, 636, 635), (637, 639, 638), (642, 640, 641), (645, 643, 644), (648, 646, 647), (649, 651, 650), (652, 654, 653), (655, 657, 656), (660, 658, 659), (661, 663, 662), (664, 666, 665), (671, 669, 670), (672, 674, 673), (677, 675, 676), (678, 680, 679), (683, 681, 682), (684, 686, 685), (687, 689, 688), (690, 692, 691), (693, 695, 694), (698, 696, 697), (699, 701, 700), (702, 704, 703), (707, 705, 706), (710, 708, 709), (713, 711, 712), (714, 716, 715), (717, 719, 718), (722, 720, 721), (723, 725, 724), (726, 728, 727), (731, 729, 730), (734, 732, 733), (737, 735, 736), (738, 740, 739), (743, 741, 742), (744, 746, 745), (749, 747, 748), (752, 750, 751), (753, 755, 754), (758, 756, 757), (759, 761, 760), (762, 764, 763), (765, 767, 766), (768, 770, 769), (771, 772, 773), (778, 776, 777), (779, 781, 780), (784, 782, 783), (787, 785, 786), (788, 790, 789), (791, 792, 793), (796, 798, 797), (799, 801, 800), (802, 803, 804), (805, 806, 807), (808, 810, 809), (815, 813, 814), (818, 816, 817), (821, 819, 820), (824, 822, 823), (825, 827, 826), (830, 828, 829), (831, 832, 833), (834, 836, 835), (837, 839, 838), (840, 842, 841), (845, 843, 844), (846, 848, 847), (851, 853, 852), (854, 856, 855), (857, 859, 858), (860, 862, 861), (863, 865, 864), (868, 866, 867), (869, 871, 870), (872, 874, 873), (877, 875, 876), (884, 886, 885), (887, 889, 888), (892, 890, 891), (893, 895, 894), (896, 898, 897), (903, 905, 904), (908, 906, 907), (909, 911, 910), (914, 912, 913), (917, 919, 918), (920, 922, 921), (925, 927, 926), (928, 930, 929), (933, 931, 932), (934, 936, 935), (937, 939, 938), (940, 941, 942), (947, 945, 946), (950, 952, 951), (953, 955, 954), (956, 957, 958), (961, 962, 963), (964, 966, 965), (967, 969, 968), (972, 970, 971), (975, 973, 974), (980, 982, 981), (985, 983, 984), (988, 986, 987), (991, 989, 990), (994, 992, 993), (995, 997, 996), (998, 1000, 999), (1003, 1001, 1002), (1006, 1004, 1005), (1007, 1009, 1008), (1010, 1012, 1011), (1017, 1015, 1016), (1020, 1018, 1019), (1021, 1023, 1022), (1026, 1024, 1025), (1027, 1028, 1029), (1032, 1030, 1031), (1035, 1033, 1034), (1038, 1036, 1037), (1039, 1040, 1041), (1042, 1043, 1044), (1049, 1051, 1050), (1054, 1056, 1055), (1057, 1059, 1058), (1060, 1061, 1062), (1065, 1067, 1066), (1068, 1070, 1069), (1073, 1071, 1072), (1074, 1075, 1076), (1081, 1083, 1082), (1086, 1084, 1085), (1087, 1089, 1088)])
me_plane_020.polygons.foreach_set('use_smooth', [True] * 324)
_uv = me_plane_020.uv_layers.new(name='UVMap')
_uv.uv.foreach_set('vector', [0.7019, 0.7513, 0.7038, 0.8544, 0.6915, 0.8017, 0.7097, 0.8028, 0.7022, 0.8651, 0.6977, 0.7715, 0.705, 0.772, 0.7026, 0.8651, 0.6915, 0.8017, 0.7019, 0.7513, 0.7033, 0.8568, 0.6915, 0.8009, 0.7019, 0.7513, 0.7033, 0.8568, 0.6915, 0.8009, 0.7097, 0.8028, 0.7022, 0.8651, 0.6977, 0.7715, 0.7097, 0.8028, 0.7022, 0.8651, 0.6977, 0.7715, 0.7097, 0.8028, 0.7022, 0.8651, 0.6977, 0.7715, 0.7097, 0.8028, 0.7022, 0.8651, 0.6977, 0.7715, 0.7019, 0.7513, 0.7033, 0.8568, 0.6915, 0.8009, 0.7019, 0.7513, 0.7033, 0.8568, 0.6915, 0.8009, 0.7019, 0.7513, 0.7033, 0.8568, 0.6915, 0.8009, 0.7019, 0.7513, 0.7033, 0.8568, 0.6915, 0.8009, 0.705, 0.772, 0.7026, 0.8651, 0.6915, 0.8017, 0.7097, 0.8028, 0.7022, 0.8651, 0.6977, 0.7715, 0.7019, 0.7513, 0.7033, 0.8568, 0.6915, 0.8009, 0.7017, 0.7513, 0.7097, 0.8028, 0.7003, 0.8542, 0.7097, 0.8028, 0.7022, 0.8651, 0.6977, 0.7715, 0.7017, 0.7513, 0.7097, 0.802, 0.701, 0.8566, 0.7017, 0.7513, 0.7097, 0.802, 0.701, 0.8566, 0.7019, 0.7513, 0.7033, 0.8568, 0.6915, 0.8009, 0.7019, 0.7513, 0.7033, 0.8568, 0.6915, 0.8009, 0.7097, 0.8028, 0.7022, 0.8651, 0.6977, 0.7715, 0.7019, 0.7513, 0.7033, 0.8568, 0.6915, 0.8009, 0.7019, 0.7513, 0.7033, 0.8568, 0.6915, 0.8009, 0.7097, 0.8028, 0.7022, 0.8651, 0.6977, 0.7715, 0.7097, 0.8028, 0.7022, 0.8651, 0.6977, 0.7715, 0.7097, 0.8028, 0.7022, 0.8651, 0.6977, 0.7715, 0.7097, 0.8028, 0.7022, 0.8651, 0.6977, 0.7715, 0.7017, 0.7513, 0.7097, 0.802, 0.701, 0.8566, 0.7019, 0.7513, 0.7033, 0.8568, 0.6915, 0.8009, 0.7097, 0.8028, 0.7022, 0.8651, 0.6977, 0.7715, 0.7019, 0.7513, 0.7038, 0.8544, 0.6915, 0.8017, 0.7097, 0.8028, 0.7022, 0.8651, 0.6977, 0.7715, 0.7019, 0.7513, 0.7033, 0.8568, 0.6915, 0.8009, 0.7019, 0.7513, 0.7033, 0.8568, 0.6915, 0.8009, 0.7097, 0.8028, 0.7022, 0.8651, 0.6977, 0.7715, 0.7097, 0.8028, 0.7022, 0.8651, 0.6977, 0.7715, 0.7097, 0.8028, 0.7022, 0.8651, 0.6977, 0.7715, 0.7017, 0.7513, 0.7097, 0.802, 0.701, 0.8566, 0.705, 0.772, 0.7026, 0.8651, 0.6915, 0.8017, 0.7019, 0.7513, 0.7038, 0.8544, 0.6915, 0.8017, 0.7019, 0.7513, 0.7033, 0.8568, 0.6915, 0.8009, 0.7017, 0.7513, 0.7097, 0.802, 0.701, 0.8566, 0.7017, 0.7513, 0.7097, 0.802, 0.701, 0.8566, 0.705, 0.772, 0.7026, 0.8651, 0.6915, 0.8017, 0.7019, 0.7513, 0.7038, 0.8544, 0.6915, 0.8017, 0.7017, 0.7513, 0.7097, 0.8028, 0.7003, 0.8542, 0.7097, 0.8028, 0.7022, 0.8651, 0.6977, 0.7715, 0.7097, 0.8028, 0.7022, 0.8651, 0.6977, 0.7715, 0.7097, 0.8028, 0.7022, 0.8651, 0.6977, 0.7715, 0.7019, 0.7513, 0.7038, 0.8544, 0.6915, 0.8017, 0.7019, 0.7513, 0.7033, 0.8568, 0.6915, 0.8009, 0.7097, 0.8028, 0.7022, 0.8651, 0.6977, 0.7715, 0.7019, 0.7513, 0.7033, 0.8568, 0.6915, 0.8009, 0.7019, 0.7513, 0.7033, 0.8568, 0.6915, 0.8009, 0.7019, 0.7513, 0.7033, 0.8568, 0.6915, 0.8009, 0.7019, 0.7513, 0.7033, 0.8568, 0.6915, 0.8009, 0.7097, 0.8028, 0.7022, 0.8651, 0.6977, 0.7715, 0.7097, 0.8028, 0.7022, 0.8651, 0.6977, 0.7715, 0.7017, 0.7513, 0.7097, 0.802, 0.701, 0.8566, 0.705, 0.772, 0.7026, 0.8651, 0.6915, 0.8017, 0.7097, 0.8028, 0.7022, 0.8651, 0.6977, 0.7715, 0.7017, 0.7513, 0.7097, 0.802, 0.701, 0.8566, 0.7097, 0.8028, 0.7022, 0.8651, 0.6977, 0.7715, 0.705, 0.772, 0.7026, 0.8651, 0.6915, 0.8017, 0.7017, 0.7513, 0.7097, 0.8028, 0.7003, 0.8542, 0.7019, 0.7513, 0.7033, 0.8568, 0.6915, 0.8009, 0.7097, 0.8028, 0.7022, 0.8651, 0.6977, 0.7715, 0.705, 0.772, 0.7026, 0.8651, 0.6915, 0.8017, 0.7097, 0.8028, 0.7022, 0.8651, 0.6977, 0.7715, 0.7017, 0.7513, 0.7097, 0.8028, 0.7003, 0.8542, 0.7097, 0.8028, 0.7022, 0.8651, 0.6977, 0.7715, 0.7019, 0.7513, 0.7033, 0.8568, 0.6915, 0.8009, 0.705, 0.772, 0.7026, 0.8651, 0.6915, 0.8017, 0.7019, 0.7513, 0.7038, 0.8544, 0.6915, 0.8017, 0.7017, 0.7513, 0.7097, 0.8028, 0.7003, 0.8542, 0.7019, 0.7513, 0.7033, 0.8568, 0.6915, 0.8009, 0.7097, 0.8028, 0.7022, 0.8651, 0.6977, 0.7715, 0.7019, 0.7513, 0.7033, 0.8568, 0.6915, 0.8009, 0.7017, 0.7513, 0.7097, 0.802, 0.701, 0.8566, 0.705, 0.772, 0.7026, 0.8651, 0.6915, 0.8017, 0.705, 0.772, 0.7026, 0.8651, 0.6915, 0.8017, 0.7017, 0.7513, 0.7097, 0.802, 0.701, 0.8566, 0.7019, 0.7513, 0.7038, 0.8544, 0.6915, 0.8017, 0.7097, 0.8028, 0.7022, 0.8651, 0.6977, 0.7715, 0.7097, 0.8028, 0.7022, 0.8651, 0.6977, 0.7715, 0.7017, 0.7513, 0.7097, 0.8028, 0.7003, 0.8542, 0.7097, 0.8028, 0.7022, 0.8651, 0.6977, 0.7715, 0.705, 0.772, 0.7026, 0.8651, 0.6915, 0.8017, 0.7097, 0.8028, 0.7022, 0.8651, 0.6977, 0.7715, 0.7097, 0.8028, 0.7022, 0.8651, 0.6977, 0.7715, 0.7019, 0.7513, 0.7033, 0.8568, 0.6915, 0.8009, 0.7097, 0.8028, 0.7022, 0.8651, 0.6977, 0.7715, 0.7017, 0.7513, 0.7097, 0.802, 0.701, 0.8566, 0.705, 0.772, 0.7026, 0.8651, 0.6915, 0.8017, 0.7017, 0.7513, 0.7097, 0.802, 0.701, 0.8566, 0.705, 0.772, 0.7026, 0.8651, 0.6915, 0.8017, 0.7097, 0.8028, 0.7022, 0.8651, 0.6977, 0.7715, 0.7097, 0.8028, 0.7022, 0.8651, 0.6977, 0.7715, 0.7019, 0.7513, 0.7038, 0.8544, 0.6915, 0.8017, 0.7097, 0.8028, 0.7022, 0.8651, 0.6977, 0.7715, 0.7097, 0.8028, 0.7022, 0.8651, 0.6977, 0.7715, 0.705, 0.772, 0.7026, 0.8651, 0.6915, 0.8017, 0.705, 0.772, 0.7026, 0.8651, 0.6915, 0.8017, 0.7017, 0.7513, 0.7097, 0.802, 0.701, 0.8566, 0.7019, 0.7513, 0.7033, 0.8568, 0.6915, 0.8009, 0.7097, 0.8028, 0.7022, 0.8651, 0.6977, 0.7715, 0.7019, 0.7513, 0.7033, 0.8568, 0.6915, 0.8009, 0.7019, 0.7513, 0.7038, 0.8544, 0.6915, 0.8017, 0.7097, 0.8028, 0.7022, 0.8651, 0.6977, 0.7715, 0.7019, 0.7513, 0.7033, 0.8568, 0.6915, 0.8009, 0.7017, 0.7513, 0.7097, 0.8028, 0.7003, 0.8542, 0.7097, 0.8028, 0.7022, 0.8651, 0.6977, 0.7715, 0.7017, 0.7513, 0.7097, 0.8028, 0.7003, 0.8542, 0.7097, 0.8028, 0.7022, 0.8651, 0.6977, 0.7715, 0.7017, 0.7513, 0.7097, 0.802, 0.701, 0.8566, 0.7097, 0.8028, 0.7022, 0.8651, 0.6977, 0.7715, 0.7097, 0.8028, 0.7022, 0.8651, 0.6977, 0.7715, 0.7017, 0.7513, 0.7097, 0.802, 0.701, 0.8566, 0.7097, 0.8028, 0.7022, 0.8651, 0.6977, 0.7715, 0.7019, 0.7513, 0.7038, 0.8544, 0.6915, 0.8017, 0.7097, 0.8028, 0.7022, 0.8651, 0.6977, 0.7715, 0.7097, 0.8028, 0.7022, 0.8651, 0.6977, 0.7715, 0.7017, 0.7513, 0.7097, 0.802, 0.701, 0.8566, 0.7019, 0.7513, 0.7033, 0.8568, 0.6915, 0.8009, 0.7019, 0.7513, 0.7038, 0.8544, 0.6915, 0.8017, 0.7097, 0.8028, 0.7022, 0.8651, 0.6977, 0.7715, 0.7097, 0.8028, 0.7022, 0.8651, 0.6977, 0.7715, 0.7097, 0.8028, 0.7022, 0.8651, 0.6977, 0.7715, 0.7019, 0.7513, 0.7033, 0.8568, 0.6915, 0.8009, 0.7097, 0.8028, 0.7022, 0.8651, 0.6977, 0.7715, 0.7097, 0.8028, 0.7022, 0.8651, 0.6977, 0.7715, 0.7017, 0.7513, 0.7097, 0.802, 0.701, 0.8566, 0.7097, 0.8028, 0.7022, 0.8651, 0.6977, 0.7715, 0.7017, 0.7513, 0.7097, 0.802, 0.701, 0.8566, 0.7097, 0.8028, 0.7022, 0.8651, 0.6977, 0.7715, 0.7019, 0.7513, 0.7038, 0.8544, 0.6915, 0.8017, 0.7019, 0.7513, 0.7033, 0.8568, 0.6915, 0.8009, 0.7019, 0.7513, 0.7033, 0.8568, 0.6915, 0.8009, 0.7019, 0.7513, 0.7033, 0.8568, 0.6915, 0.8009, 0.7017, 0.7513, 0.7097, 0.8028, 0.7003, 0.8542, 0.7097, 0.8028, 0.7022, 0.8651, 0.6977, 0.7715, 0.7097, 0.8028, 0.7022, 0.8651, 0.6977, 0.7715, 0.705, 0.772, 0.7026, 0.8651, 0.6915, 0.8017, 0.7017, 0.7513, 0.7097, 0.8028, 0.7003, 0.8542, 0.7097, 0.8028, 0.7022, 0.8651, 0.6977, 0.7715, 0.7097, 0.8028, 0.7022, 0.8651, 0.6977, 0.7715, 0.7017, 0.7513, 0.7097, 0.8028, 0.7003, 0.8542, 0.705, 0.772, 0.7026, 0.8651, 0.6915, 0.8017, 0.7019, 0.7513, 0.7033, 0.8568, 0.6915, 0.8009, 0.7097, 0.8028, 0.7022, 0.8651, 0.6977, 0.7715, 0.7017, 0.7513, 0.7097, 0.802, 0.701, 0.8566, 0.7097, 0.8028, 0.7022, 0.8651, 0.6977, 0.7715, 0.7019, 0.7513, 0.7033, 0.8568, 0.6915, 0.8009, 0.7019, 0.7513, 0.7033, 0.8568, 0.6915, 0.8009, 0.7017, 0.7513, 0.7097, 0.802, 0.701, 0.8566, 0.705, 0.772, 0.7026, 0.8651, 0.6915, 0.8017, 0.7019, 0.7513, 0.7038, 0.8544, 0.6915, 0.8017, 0.7097, 0.8028, 0.7022, 0.8651, 0.6977, 0.7715, 0.7097, 0.8028, 0.7022, 0.8651, 0.6977, 0.7715, 0.7017, 0.7513, 0.7097, 0.802, 0.701, 0.8566, 0.7017, 0.7513, 0.7097, 0.802, 0.701, 0.8566, 0.7097, 0.8028, 0.7022, 0.8651, 0.6977, 0.7715, 0.7019, 0.7513, 0.7038, 0.8544, 0.6915, 0.8017, 0.7019, 0.7513, 0.7038, 0.8544, 0.6915, 0.8017, 0.7017, 0.7513, 0.7097, 0.802, 0.701, 0.8566, 0.7017, 0.7513, 0.7097, 0.802, 0.701, 0.8566, 0.705, 0.772, 0.7026, 0.8651, 0.6915, 0.8017, 0.7019, 0.7513, 0.7038, 0.8544, 0.6915, 0.8017, 0.7017, 0.7513, 0.7097, 0.8028, 0.7003, 0.8542, 0.705, 0.772, 0.7026, 0.8651, 0.6915, 0.8017, 0.7017, 0.7513, 0.7097, 0.8028, 0.7003, 0.8542, 0.7097, 0.8028, 0.7022, 0.8651, 0.6977, 0.7715, 0.7017, 0.7513, 0.7097, 0.8028, 0.7003, 0.8542, 0.7097, 0.8028, 0.7022, 0.8651, 0.6977, 0.7715, 0.7017, 0.7513, 0.7097, 0.802, 0.701, 0.8566, 0.7019, 0.7513, 0.7033, 0.8568, 0.6915, 0.8009, 0.7019, 0.7513, 0.7033, 0.8568, 0.6915, 0.8009, 0.7097, 0.8028, 0.7022, 0.8651, 0.6977, 0.7715, 0.7017, 0.7513, 0.7097, 0.802, 0.701, 0.8566, 0.7097, 0.8028, 0.7022, 0.8651, 0.6977, 0.7715, 0.7019, 0.7513, 0.7033, 0.8568, 0.6915, 0.8009, 0.7019, 0.7513, 0.7033, 0.8568, 0.6915, 0.8009, 0.7097, 0.8028, 0.7022, 0.8651, 0.6977, 0.7715, 0.7019, 0.7513, 0.7033, 0.8568, 0.6915, 0.8009, 0.705, 0.772, 0.7026, 0.8651, 0.6915, 0.8017, 0.7019, 0.7513, 0.7038, 0.8544, 0.6915, 0.8017, 0.7019, 0.7513, 0.7033, 0.8568, 0.6915, 0.8009, 0.7017, 0.7513, 0.7097, 0.8028, 0.7003, 0.8542, 0.7097, 0.8028, 0.7022, 0.8651, 0.6977, 0.7715, 0.7097, 0.8028, 0.7022, 0.8651, 0.6977, 0.7715, 0.7097, 0.8028, 0.7022, 0.8651, 0.6977, 0.7715, 0.7017, 0.7513, 0.7097, 0.802, 0.701, 0.8566, 0.7019, 0.7513, 0.7033, 0.8568, 0.6915, 0.8009, 0.7017, 0.7513, 0.7097, 0.802, 0.701, 0.8566, 0.7097, 0.8028, 0.7022, 0.8651, 0.6977, 0.7715, 0.7019, 0.7513, 0.7033, 0.8568, 0.6915, 0.8009, 0.7019, 0.7513, 0.7033, 0.8568, 0.6915, 0.8009, 0.7097, 0.8028, 0.7022, 0.8651, 0.6977, 0.7715, 0.7019, 0.7513, 0.7033, 0.8568, 0.6915, 0.8009, 0.7097, 0.8028, 0.7022, 0.8651, 0.6977, 0.7715, 0.7017, 0.7513, 0.7097, 0.802, 0.701, 0.8566, 0.7097, 0.8028, 0.7022, 0.8651, 0.6977, 0.7715, 0.7017, 0.7513, 0.7097, 0.802, 0.701, 0.8566, 0.7019, 0.7513, 0.7033, 0.8568, 0.6915, 0.8009, 0.7019, 0.7513, 0.7033, 0.8568, 0.6915, 0.8009, 0.7019, 0.7513, 0.7033, 0.8568, 0.6915, 0.8009, 0.7097, 0.8028, 0.7022, 0.8651, 0.6977, 0.7715, 0.7019, 0.7513, 0.7033, 0.8568, 0.6915, 0.8009, 0.7019, 0.7513, 0.7033, 0.8568, 0.6915, 0.8009, 0.7097, 0.8028, 0.7022, 0.8651, 0.6977, 0.7715, 0.7097, 0.8028, 0.7022, 0.8651, 0.6977, 0.7715, 0.7097, 0.8028, 0.7022, 0.8651, 0.6977, 0.7715, 0.7017, 0.7513, 0.7097, 0.802, 0.701, 0.8566, 0.7017, 0.7513, 0.7097, 0.802, 0.701, 0.8566, 0.7097, 0.8028, 0.7022, 0.8651, 0.6977, 0.7715, 0.7019, 0.7513, 0.7038, 0.8544, 0.6915, 0.8017, 0.7019, 0.7513, 0.7033, 0.8568, 0.6915, 0.8009, 0.7097, 0.8028, 0.7022, 0.8651, 0.6977, 0.7715, 0.7097, 0.8028, 0.7022, 0.8651, 0.6977, 0.7715, 0.7097, 0.8028, 0.7022, 0.8651, 0.6977, 0.7715, 0.7019, 0.7513, 0.7033, 0.8568, 0.6915, 0.8009, 0.7097, 0.8028, 0.7022, 0.8651, 0.6977, 0.7715, 0.7019, 0.7513, 0.7033, 0.8568, 0.6915, 0.8009, 0.7097, 0.8028, 0.7022, 0.8651, 0.6977, 0.7715, 0.7097, 0.8028, 0.7022, 0.8651, 0.6977, 0.7715, 0.7017, 0.7513, 0.7097, 0.802, 0.701, 0.8566, 0.7097, 0.8028, 0.7022, 0.8651, 0.6977, 0.7715, 0.7019, 0.7513, 0.7033, 0.8568, 0.6915, 0.8009, 0.7019, 0.7513, 0.7033, 0.8568, 0.6915, 0.8009, 0.7019, 0.7513, 0.7033, 0.8568, 0.6915, 0.8009, 0.7019, 0.7513, 0.7033, 0.8568, 0.6915, 0.8009, 0.705, 0.772, 0.7026, 0.8651, 0.6915, 0.8017, 0.7097, 0.8028, 0.7022, 0.8651, 0.6977, 0.7715, 0.7019, 0.7513, 0.7033, 0.8568, 0.6915, 0.8009, 0.7097, 0.8028, 0.7022, 0.8651, 0.6977, 0.7715, 0.7097, 0.8028, 0.7022, 0.8651, 0.6977, 0.7715, 0.7017, 0.7513, 0.7097, 0.802, 0.701, 0.8566, 0.705, 0.772, 0.7026, 0.8651, 0.6915, 0.8017, 0.7019, 0.7513, 0.7033, 0.8568, 0.6915, 0.8009, 0.7017, 0.7513, 0.7097, 0.802, 0.701, 0.8566, 0.705, 0.772, 0.7026, 0.8651, 0.6915, 0.8017, 0.705, 0.772, 0.7026, 0.8651, 0.6915, 0.8017, 0.7019, 0.7513, 0.7038, 0.8544, 0.6915, 0.8017, 0.7097, 0.8028, 0.7022, 0.8651, 0.6977, 0.7715, 0.7097, 0.8028, 0.7022, 0.8651, 0.6977, 0.7715, 0.7097, 0.8028, 0.7022, 0.8651, 0.6977, 0.7715, 0.7097, 0.8028, 0.7022, 0.8651, 0.6977, 0.7715, 0.7019, 0.7513, 0.7038, 0.8544, 0.6915, 0.8017, 0.7097, 0.8028, 0.7022, 0.8651, 0.6977, 0.7715, 0.705, 0.772, 0.7026, 0.8651, 0.6915, 0.8017, 0.7019, 0.7513, 0.7033, 0.8568, 0.6915, 0.8009, 0.7017, 0.7513, 0.7097, 0.802, 0.701, 0.8566, 0.7019, 0.7513, 0.7033, 0.8568, 0.6915, 0.8009, 0.7097, 0.8028, 0.7022, 0.8651, 0.6977, 0.7715, 0.7019, 0.7513, 0.7038, 0.8544, 0.6915, 0.8017, 0.7017, 0.7513, 0.7097, 0.802, 0.701, 0.8566, 0.7017, 0.7513, 0.7097, 0.802, 0.701, 0.8566, 0.7019, 0.7513, 0.7033, 0.8568, 0.6915, 0.8009, 0.7019, 0.7513, 0.7038, 0.8544, 0.6915, 0.8017, 0.7019, 0.7513, 0.7038, 0.8544, 0.6915, 0.8017, 0.7097, 0.8028, 0.7022, 0.8651, 0.6977, 0.7715, 0.7017, 0.7513, 0.7097, 0.8028, 0.7003, 0.8542, 0.7017, 0.7513, 0.7097, 0.802, 0.701, 0.8566, 0.7097, 0.8028, 0.7022, 0.8651, 0.6977, 0.7715, 0.7019, 0.7513, 0.7038, 0.8544, 0.6915, 0.8017, 0.7019, 0.7513, 0.7033, 0.8568, 0.6915, 0.8009, 0.7097, 0.8028, 0.7022, 0.8651, 0.6977, 0.7715, 0.7017, 0.7513, 0.7097, 0.802, 0.701, 0.8566, 0.7017, 0.7513, 0.7097, 0.802, 0.701, 0.8566, 0.7017, 0.7513, 0.7097, 0.802, 0.701, 0.8566, 0.7097, 0.8028, 0.7022, 0.8651, 0.6977, 0.7715, 0.7019, 0.7513, 0.7038, 0.8544, 0.6915, 0.8017, 0.7097, 0.8028, 0.7022, 0.8651, 0.6977, 0.7715, 0.7017, 0.7513, 0.7097, 0.802, 0.701, 0.8566, 0.7019, 0.7513, 0.7033, 0.8568, 0.6915, 0.8009, 0.7019, 0.7513, 0.7038, 0.8544, 0.6915, 0.8017, 0.7017, 0.7513, 0.7097, 0.802, 0.701, 0.8566, 0.7097, 0.8028, 0.7022, 0.8651, 0.6977, 0.7715, 0.7017, 0.7513, 0.7097, 0.8028, 0.7003, 0.8542, 0.7017, 0.7513, 0.7097, 0.802, 0.701, 0.8566, 0.705, 0.772, 0.7026, 0.8651, 0.6915, 0.8017, 0.7097, 0.8028, 0.7022, 0.8651, 0.6977, 0.7715, 0.7017, 0.7513, 0.7097, 0.8028, 0.7003, 0.8542, 0.7017, 0.7513, 0.7097, 0.802, 0.701, 0.8566, 0.705, 0.772, 0.7026, 0.8651, 0.6915, 0.8017, 0.705, 0.772, 0.7026, 0.8651, 0.6915, 0.8017, 0.7019, 0.7513, 0.7033, 0.8568, 0.6915, 0.8009, 0.7017, 0.7513, 0.7097, 0.8028, 0.7003, 0.8542, 0.7097, 0.8028, 0.7022, 0.8651, 0.6977, 0.7715, 0.7097, 0.8028, 0.7022, 0.8651, 0.6977, 0.7715, 0.7019, 0.7513, 0.7033, 0.8568, 0.6915, 0.8009, 0.7097, 0.8028, 0.7022, 0.8651, 0.6977, 0.7715, 0.7097, 0.8028, 0.7022, 0.8651, 0.6977, 0.7715, 0.7097, 0.8028, 0.7022, 0.8651, 0.6977, 0.7715, 0.7097, 0.8028, 0.7022, 0.8651, 0.6977, 0.7715, 0.7019, 0.7513, 0.7033, 0.8568, 0.6915, 0.8009, 0.7019, 0.7513, 0.7033, 0.8568, 0.6915, 0.8009, 0.7097, 0.8028, 0.7022, 0.8651, 0.6977, 0.7715, 0.7097, 0.8028, 0.7022, 0.8651, 0.6977, 0.7715, 0.7019, 0.7513, 0.7033, 0.8568, 0.6915, 0.8009, 0.7019, 0.7513, 0.7033, 0.8568, 0.6915, 0.8009, 0.7097, 0.8028, 0.7022, 0.8651, 0.6977, 0.7715, 0.7097, 0.8028, 0.7022, 0.8651, 0.6977, 0.7715, 0.7017, 0.7513, 0.7097, 0.802, 0.701, 0.8566, 0.7097, 0.8028, 0.7022, 0.8651, 0.6977, 0.7715, 0.705, 0.772, 0.7026, 0.8651, 0.6915, 0.8017, 0.7097, 0.8028, 0.7022, 0.8651, 0.6977, 0.7715, 0.7097, 0.8028, 0.7022, 0.8651, 0.6977, 0.7715, 0.7097, 0.8028, 0.7022, 0.8651, 0.6977, 0.7715, 0.705, 0.772, 0.7026, 0.8651, 0.6915, 0.8017, 0.705, 0.772, 0.7026, 0.8651, 0.6915, 0.8017, 0.7019, 0.7513, 0.7033, 0.8568, 0.6915, 0.8009, 0.7017, 0.7513, 0.7097, 0.802, 0.701, 0.8566, 0.7017, 0.7513, 0.7097, 0.802, 0.701, 0.8566, 0.705, 0.772, 0.7026, 0.8651, 0.6915, 0.8017, 0.7017, 0.7513, 0.7097, 0.8028, 0.7003, 0.8542, 0.7017, 0.7513, 0.7097, 0.802, 0.701, 0.8566, 0.7097, 0.8028, 0.7022, 0.8651, 0.6977, 0.7715, 0.705, 0.772, 0.7026, 0.8651, 0.6915, 0.8017, 0.7019, 0.7513, 0.7033, 0.8568, 0.6915, 0.8009, 0.7097, 0.8028, 0.7022, 0.8651, 0.6977, 0.7715, 0.7017, 0.7513, 0.7097, 0.802, 0.701, 0.8566])
me_plane_020.use_remesh_preserve_volume = False
me_plane_020.use_remesh_preserve_attributes = False
me_plane_020.use_mirror_vertex_groups = False
me_plane_020.update()

# ---- objects
ob_plane_020 = bpy.data.objects.new('Plane.020', me_plane_020)

# ---- transforms, parenting, visibility, modifiers, constraints
ob_plane_020.location = (-1.539, 2.804, 0.0)
ob_plane_020.rotation_euler = (0.0, -0.0, 2.887)
ob_plane_020.scale = (1.0, 1.0, 0.48)
ob_plane_020.lineart.crease_threshold = 0.0

# ---- collection membership
col_collection_1.objects.link(ob_plane_020)

# ---- scene / render settings (as saved in the file)
scene.frame_start = 1; scene.frame_end = 250; scene.frame_set(1)
scene.render.engine = 'BLENDER_EEVEE_NEXT'
scene.render.resolution_percentage = 50
scene.render.dither_intensity = 0.0
scene.cycles.use_denoising = False
scene.cycles.samples = 128
scene.cycles.sampling_pattern = 'TABULATED_SOBOL'
scene.cycles.light_sampling_threshold = 0.0
scene.cycles.use_adaptive_sampling = False
scene.cycles.use_light_tree = False
scene.cycles.blur_glossy = 0.0
scene.cycles.sample_clamp_indirect = 0.0
scene.view_settings.view_transform = 'Standard'
bpy.context.view_layer.update()

# ---- added for rendering (the .blend has no active camera and no usable light): camera, sun
cam_auto = bpy.data.cameras.new('AutoCamera')
cam_auto.lens = 50.0
cam_auto.sensor_width = 36.0
cam_auto.clip_end = 1000.0
ob_auto_camera = bpy.data.objects.new('AutoCamera', cam_auto)
scene.collection.objects.link(ob_auto_camera)
ob_auto_camera.location = (19.711, -20.865, 15.2987)
ob_auto_camera.rotation_euler = (1.09748, -7.21219e-08, 0.694738)
scene.camera = ob_auto_camera
light_auto_sun = bpy.data.lights.new('AutoSun', 'SUN')
light_auto_sun.energy = 3.0
light_auto_sun.angle = 0.0523599
ob_auto_sun = bpy.data.objects.new('AutoSun', light_auto_sun)
scene.collection.objects.link(ob_auto_sun)
ob_auto_sun.rotation_euler = (0.872665, 0.174533, 0.523599)
bpy.context.view_layer.update()
